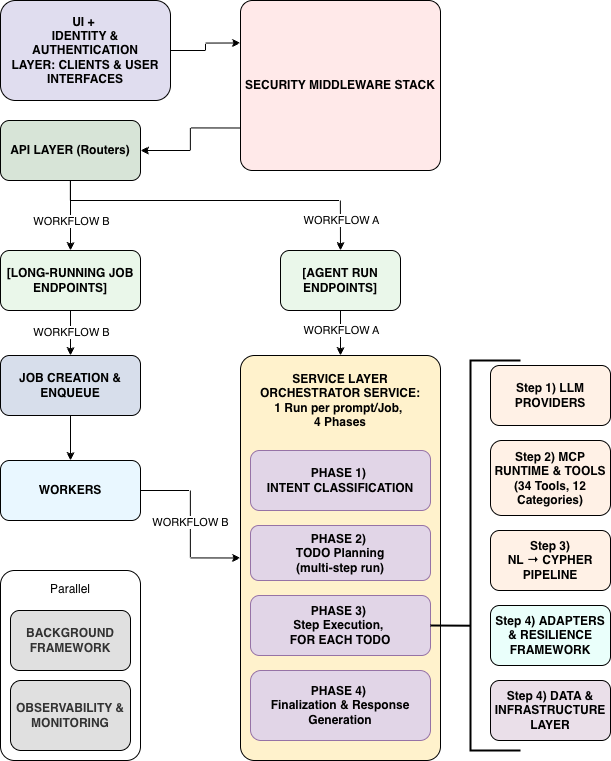

The diagram above was exported from draw.io. Its source (the exported page's mxGraphModel, read from the mxfile embedded in the PNG):
<mxGraphModel dx="5089" dy="2046" grid="1" gridSize="10" guides="1" tooltips="1" connect="1" arrows="1" fold="1" page="1" pageScale="1" pageWidth="850" pageHeight="1100" background="#ffffff" math="0" shadow="0">
  <root>
    <mxCell id="0" />
    <mxCell id="1" parent="0" />
    <mxCell id="POFxRG1FbyuLIQeXB4ws-40" edge="1" parent="1" source="POFxRG1FbyuLIQeXB4ws-1" style="edgeStyle=orthogonalEdgeStyle;rounded=0;orthogonalLoop=1;jettySize=auto;html=1;exitX=1;exitY=0.5;exitDx=0;exitDy=0;entryX=0;entryY=0.25;entryDx=0;entryDy=0;" target="POFxRG1FbyuLIQeXB4ws-2">
      <mxGeometry relative="1" as="geometry" />
    </mxCell>
    <mxCell id="POFxRG1FbyuLIQeXB4ws-1" parent="1" style="rounded=1;whiteSpace=wrap;html=1;fillColor=#E0DDEF;" value="&lt;span style=&quot;font-weight: 700;&quot;&gt;UI +&amp;nbsp;&lt;/span&gt;&lt;div&gt;&lt;span style=&quot;font-weight: 700;&quot;&gt;IDENTITY &amp;amp; AUTHENTICATION LAYER:&amp;nbsp;&lt;/span&gt;&lt;span style=&quot;color: light-dark(rgb(0, 0, 0), rgb(255, 255, 255)); font-weight: 700; background-color: transparent;&quot;&gt;CLIENTS &amp;amp; USER INTERFACES&lt;/span&gt;&lt;/div&gt;" vertex="1">
      <mxGeometry height="100" width="170" x="-1580" y="170" as="geometry" />
    </mxCell>
    <mxCell id="POFxRG1FbyuLIQeXB4ws-25" edge="1" parent="1" source="POFxRG1FbyuLIQeXB4ws-2" style="edgeStyle=orthogonalEdgeStyle;rounded=0;orthogonalLoop=1;jettySize=auto;html=1;exitX=0;exitY=0.75;exitDx=0;exitDy=0;entryX=1;entryY=0.5;entryDx=0;entryDy=0;" target="POFxRG1FbyuLIQeXB4ws-3">
      <mxGeometry relative="1" as="geometry" />
    </mxCell>
    <mxCell id="POFxRG1FbyuLIQeXB4ws-2" parent="1" style="rounded=1;whiteSpace=wrap;html=1;fillColor=#FFE9E9;arcSize=7;" value="&lt;b style=&quot;text-align: left;&quot;&gt;SECURITY&amp;nbsp;&lt;/b&gt;&lt;span style=&quot;font-weight: 700; background-color: transparent;&quot;&gt;MIDDLEWARE STACK&lt;/span&gt;" vertex="1">
      <mxGeometry height="170" width="200" x="-1340" y="170" as="geometry" />
    </mxCell>
    <mxCell id="POFxRG1FbyuLIQeXB4ws-26" edge="1" parent="1" source="POFxRG1FbyuLIQeXB4ws-3" style="edgeStyle=orthogonalEdgeStyle;rounded=0;orthogonalLoop=1;jettySize=auto;html=1;exitX=0.5;exitY=1;exitDx=0;exitDy=0;entryX=0.5;entryY=0;entryDx=0;entryDy=0;" target="POFxRG1FbyuLIQeXB4ws-4">
      <mxGeometry relative="1" as="geometry" />
    </mxCell>
    <mxCell id="POFxRG1FbyuLIQeXB4ws-28" connectable="0" parent="POFxRG1FbyuLIQeXB4ws-26" style="edgeLabel;html=1;align=center;verticalAlign=middle;resizable=0;points=[];" value="WORKFLOW B" vertex="1">
      <mxGeometry relative="1" x="0.21" y="1" as="geometry">
        <mxPoint x="-1" y="-3" as="offset" />
      </mxGeometry>
    </mxCell>
    <mxCell id="POFxRG1FbyuLIQeXB4ws-56" edge="1" parent="1" source="POFxRG1FbyuLIQeXB4ws-3" style="edgeStyle=orthogonalEdgeStyle;rounded=0;orthogonalLoop=1;jettySize=auto;html=1;entryX=0.5;entryY=0;entryDx=0;entryDy=0;" target="POFxRG1FbyuLIQeXB4ws-7">
      <mxGeometry relative="1" as="geometry">
        <Array as="points">
          <mxPoint x="-1510" y="370" />
          <mxPoint x="-1240" y="370" />
        </Array>
      </mxGeometry>
    </mxCell>
    <mxCell id="POFxRG1FbyuLIQeXB4ws-57" connectable="0" parent="POFxRG1FbyuLIQeXB4ws-56" style="edgeLabel;html=1;align=center;verticalAlign=middle;resizable=0;points=[];" value="WORKFLOW A" vertex="1">
      <mxGeometry relative="1" x="0.823" as="geometry">
        <mxPoint as="offset" />
      </mxGeometry>
    </mxCell>
    <mxCell id="POFxRG1FbyuLIQeXB4ws-3" parent="1" style="rounded=1;whiteSpace=wrap;html=1;fillColor=#D7E4D7;" value="&lt;b style=&quot;text-align: left;&quot;&gt;API LAYER (Routers)&lt;/b&gt;" vertex="1">
      <mxGeometry height="60" width="140" x="-1580" y="290" as="geometry" />
    </mxCell>
    <mxCell id="POFxRG1FbyuLIQeXB4ws-31" edge="1" parent="1" source="POFxRG1FbyuLIQeXB4ws-4" style="edgeStyle=orthogonalEdgeStyle;rounded=0;orthogonalLoop=1;jettySize=auto;html=1;entryX=0.5;entryY=0;entryDx=0;entryDy=0;" target="POFxRG1FbyuLIQeXB4ws-8">
      <mxGeometry relative="1" as="geometry" />
    </mxCell>
    <mxCell id="POFxRG1FbyuLIQeXB4ws-35" connectable="0" parent="POFxRG1FbyuLIQeXB4ws-31" style="edgeLabel;html=1;align=center;verticalAlign=middle;resizable=0;points=[];" value="WORKFLOW B" vertex="1">
      <mxGeometry relative="1" x="-0.1556" y="-1" as="geometry">
        <mxPoint x="1" y="1" as="offset" />
      </mxGeometry>
    </mxCell>
    <mxCell id="POFxRG1FbyuLIQeXB4ws-4" parent="1" style="rounded=1;whiteSpace=wrap;html=1;fillColor=#EAF7EA;" value="&lt;b style=&quot;text-align: left;&quot;&gt;[&lt;span style=&quot;background-color: transparent; color: light-dark(rgb(0, 0, 0), rgb(255, 255, 255));&quot;&gt;LONG-RUNNING JOB ENDPOINTS&lt;/span&gt;]&lt;/b&gt;" vertex="1">
      <mxGeometry height="60" width="140" x="-1580" y="420" as="geometry" />
    </mxCell>
    <mxCell id="POFxRG1FbyuLIQeXB4ws-30" edge="1" parent="1" source="POFxRG1FbyuLIQeXB4ws-7" style="edgeStyle=orthogonalEdgeStyle;rounded=0;orthogonalLoop=1;jettySize=auto;html=1;entryX=0.5;entryY=0;entryDx=0;entryDy=0;" target="POFxRG1FbyuLIQeXB4ws-10">
      <mxGeometry relative="1" as="geometry" />
    </mxCell>
    <mxCell id="POFxRG1FbyuLIQeXB4ws-36" connectable="0" parent="POFxRG1FbyuLIQeXB4ws-30" style="edgeLabel;html=1;align=center;verticalAlign=middle;resizable=0;points=[];" value="WORKFLOW A" vertex="1">
      <mxGeometry relative="1" x="-0.0921" as="geometry">
        <mxPoint y="-1" as="offset" />
      </mxGeometry>
    </mxCell>
    <mxCell id="POFxRG1FbyuLIQeXB4ws-7" parent="1" style="rounded=1;whiteSpace=wrap;html=1;fillColor=#EAF7EA;" value="&lt;b style=&quot;text-align: left;&quot;&gt;[AGENT RUN ENDPOINTS]&lt;/b&gt;" vertex="1">
      <mxGeometry height="60" width="120" x="-1300" y="420" as="geometry" />
    </mxCell>
    <mxCell id="POFxRG1FbyuLIQeXB4ws-32" edge="1" parent="1" source="POFxRG1FbyuLIQeXB4ws-8" style="edgeStyle=orthogonalEdgeStyle;rounded=0;orthogonalLoop=1;jettySize=auto;html=1;entryX=0.5;entryY=0;entryDx=0;entryDy=0;" target="POFxRG1FbyuLIQeXB4ws-9">
      <mxGeometry relative="1" as="geometry" />
    </mxCell>
    <mxCell id="POFxRG1FbyuLIQeXB4ws-8" parent="1" style="rounded=1;whiteSpace=wrap;html=1;fillColor=#D7DEEB;" value="&lt;b style=&quot;text-align: left;&quot;&gt;JOB CREATION &amp;amp; ENQUEUE&lt;/b&gt;" vertex="1">
      <mxGeometry height="60" width="140" x="-1580" y="525" as="geometry" />
    </mxCell>
    <mxCell id="POFxRG1FbyuLIQeXB4ws-58" edge="1" parent="1" source="POFxRG1FbyuLIQeXB4ws-9" style="edgeStyle=orthogonalEdgeStyle;rounded=0;orthogonalLoop=1;jettySize=auto;html=1;exitX=1;exitY=0.5;exitDx=0;exitDy=0;entryX=0;entryY=0.5;entryDx=0;entryDy=0;" target="POFxRG1FbyuLIQeXB4ws-10">
      <mxGeometry relative="1" as="geometry" />
    </mxCell>
    <mxCell id="POFxRG1FbyuLIQeXB4ws-59" connectable="0" parent="POFxRG1FbyuLIQeXB4ws-58" style="edgeLabel;html=1;align=center;verticalAlign=middle;resizable=0;points=[];" value="WORKFLOW B" vertex="1">
      <mxGeometry relative="1" x="-0.0316" y="-1" as="geometry">
        <mxPoint as="offset" />
      </mxGeometry>
    </mxCell>
    <mxCell id="POFxRG1FbyuLIQeXB4ws-9" parent="1" style="rounded=1;whiteSpace=wrap;html=1;fillColor=#E9F7FF;" value="&lt;span style=&quot;font-weight: 700;&quot;&gt;WORKERS&lt;/span&gt;" vertex="1">
      <mxGeometry height="60" width="140" x="-1580" y="630" as="geometry" />
    </mxCell>
    <mxCell id="POFxRG1FbyuLIQeXB4ws-10" parent="1" style="rounded=1;whiteSpace=wrap;html=1;fillColor=#FFF2CC;arcSize=7;" value="" vertex="1">
      <mxGeometry height="405" width="200" x="-1340" y="525" as="geometry" />
    </mxCell>
    <mxCell id="POFxRG1FbyuLIQeXB4ws-13" parent="1" style="rounded=1;whiteSpace=wrap;html=1;align=center;fillColor=#e1d5e7;strokeColor=#9673a6;" value="&lt;div style=&quot;&quot;&gt;&lt;b&gt;PHASE 1)&amp;nbsp;&lt;/b&gt;&lt;/div&gt;&lt;div style=&quot;&quot;&gt;&lt;b&gt;I&lt;/b&gt;&lt;b style=&quot;background-color: transparent; color: light-dark(rgb(0, 0, 0), rgb(255, 255, 255));&quot;&gt;NTENT CLASSIFICATION&lt;/b&gt;&lt;/div&gt;" vertex="1">
      <mxGeometry height="60" width="180" x="-1330" y="620" as="geometry" />
    </mxCell>
    <mxCell id="POFxRG1FbyuLIQeXB4ws-14" parent="1" style="rounded=1;whiteSpace=wrap;html=1;fillColor=#e1d5e7;strokeColor=#9673a6;" value="&lt;div style=&quot;&quot;&gt;&lt;span style=&quot;background-color: transparent;&quot;&gt;&lt;b&gt;PHASE 2)&amp;nbsp;&lt;/b&gt;&lt;/span&gt;&lt;/div&gt;&lt;div style=&quot;&quot;&gt;&lt;span style=&quot;background-color: transparent;&quot;&gt;&lt;b&gt;TODO Planning&lt;/b&gt;&lt;/span&gt;&lt;/div&gt;&lt;div style=&quot;&quot;&gt;&lt;b&gt;(multi-step run)&lt;/b&gt;&lt;/div&gt;&lt;div style=&quot;text-align: left;&quot;&gt;&lt;/div&gt;" vertex="1">
      <mxGeometry height="55" width="180" x="-1330" y="695" as="geometry" />
    </mxCell>
    <mxCell id="POFxRG1FbyuLIQeXB4ws-15" parent="1" style="rounded=1;whiteSpace=wrap;html=1;fillColor=#e1d5e7;align=center;strokeColor=#9673a6;" value="&lt;div style=&quot;&quot;&gt;&lt;b&gt;PHASE 3)&amp;nbsp;&lt;/b&gt;&lt;/div&gt;&lt;div style=&quot;&quot;&gt;&lt;b&gt;Step Execution,&amp;nbsp;&lt;/b&gt;&lt;/div&gt;&lt;div style=&quot;&quot;&gt;&lt;b&gt;&lt;span style=&quot;background-color: transparent; color: light-dark(rgb(0, 0, 0), rgb(255, 255, 255));&quot;&gt;FOR EACH TODO&lt;/span&gt;&lt;/b&gt;&lt;/div&gt;" vertex="1">
      <mxGeometry height="60" width="180" x="-1330" y="765" as="geometry" />
    </mxCell>
    <mxCell id="POFxRG1FbyuLIQeXB4ws-16" parent="1" style="rounded=1;whiteSpace=wrap;html=1;fillColor=#e1d5e7;strokeColor=#9673a6;" value="&lt;div style=&quot;&quot;&gt;&lt;b&gt;PHASE 4)&amp;nbsp;&lt;/b&gt;&lt;/div&gt;&lt;div style=&quot;&quot;&gt;&lt;b style=&quot;background-color: transparent; color: light-dark(rgb(0, 0, 0), rgb(255, 255, 255));&quot;&gt;Finalization &amp;amp;&amp;nbsp;&lt;/b&gt;&lt;b style=&quot;background-color: transparent; color: light-dark(rgb(0, 0, 0), rgb(255, 255, 255));&quot;&gt;Response Generation&lt;/b&gt;&lt;/div&gt;&lt;div style=&quot;text-align: left;&quot;&gt;&lt;/div&gt;" vertex="1">
      <mxGeometry height="70" width="180" x="-1330" y="840" as="geometry" />
    </mxCell>
    <mxCell id="POFxRG1FbyuLIQeXB4ws-19" parent="1" style="text;html=1;whiteSpace=wrap;strokeColor=none;fillColor=none;align=center;verticalAlign=middle;rounded=0;" value="&lt;span style=&quot;font-weight: 700;&quot;&gt;SERVICE LAYER&lt;/span&gt;&lt;div&gt;&lt;b style=&quot;background-color: transparent; color: light-dark(rgb(0, 0, 0), rgb(255, 255, 255));&quot;&gt;ORCHESTRATOR&amp;nbsp;&lt;/b&gt;&lt;b style=&quot;background-color: transparent; color: light-dark(rgb(0, 0, 0), rgb(255, 255, 255)); text-align: left;&quot;&gt;SERVICE&lt;/b&gt;&lt;b style=&quot;background-color: transparent; color: light-dark(rgb(0, 0, 0), rgb(255, 255, 255)); text-align: left;&quot;&gt;:&lt;/b&gt;&lt;/div&gt;&lt;div&gt;&lt;b style=&quot;background-color: transparent; color: light-dark(rgb(0, 0, 0), rgb(255, 255, 255)); text-align: left;&quot;&gt;1 Run per prompt/Job,&amp;nbsp;&lt;/b&gt;&lt;/div&gt;&lt;div&gt;&lt;span style=&quot;background-color: transparent; color: light-dark(rgb(0, 0, 0), rgb(255, 255, 255));&quot;&gt;&lt;b&gt;4 Phases&lt;/b&gt;&lt;/span&gt;&lt;/div&gt;" vertex="1">
      <mxGeometry height="30" width="180" x="-1330" y="555" as="geometry" />
    </mxCell>
    <mxCell id="POFxRG1FbyuLIQeXB4ws-47" parent="1" style="rounded=1;whiteSpace=wrap;html=1;fillColor=#FFF1E6;strokeColor=default;" value="&lt;span style=&quot;font-weight: 700; text-align: left;&quot;&gt;Step 1) LLM PROVIDERS&lt;/span&gt;" vertex="1">
      <mxGeometry height="60" width="120" x="-1090" y="535" as="geometry" />
    </mxCell>
    <mxCell id="POFxRG1FbyuLIQeXB4ws-48" parent="1" style="rounded=1;whiteSpace=wrap;html=1;fillColor=#FFF1E6;" value="&lt;span style=&quot;font-weight: 700; text-align: left;&quot;&gt;Step 2)&amp;nbsp;&lt;/span&gt;&lt;span style=&quot;font-weight: 700; text-align: left; background-color: transparent; color: light-dark(rgb(0, 0, 0), rgb(255, 255, 255));&quot;&gt;MCP RUNTIME &amp;amp; TOOLS (34 Tools, 12 Categories)&lt;/span&gt;" vertex="1">
      <mxGeometry height="75" width="120" x="-1090" y="610" as="geometry" />
    </mxCell>
    <mxCell id="POFxRG1FbyuLIQeXB4ws-49" parent="1" style="rounded=1;whiteSpace=wrap;html=1;fillColor=#FFF1E6;" value="&lt;b&gt;Step 3) NL&amp;nbsp;&lt;span style=&quot;text-align: left;&quot;&gt;→&lt;/span&gt;&amp;nbsp;CYPHER PIPELINE&lt;/b&gt;" vertex="1">
      <mxGeometry height="60" width="120" x="-1090" y="700" as="geometry" />
    </mxCell>
    <mxCell id="POFxRG1FbyuLIQeXB4ws-50" parent="1" style="rounded=1;whiteSpace=wrap;html=1;fillColor=#EAFFFB;" value="&lt;span style=&quot;font-weight: 700;&quot;&gt;Step 4)&amp;nbsp;&lt;/span&gt;&lt;span style=&quot;font-weight: 700; background-color: transparent; color: light-dark(rgb(0, 0, 0), rgb(255, 255, 255));&quot;&gt;ADAPTERS &amp;amp; RESILIENCE FRAMEWORK&lt;/span&gt;" vertex="1">
      <mxGeometry height="60" width="120" x="-1090" y="775" as="geometry" />
    </mxCell>
    <mxCell id="POFxRG1FbyuLIQeXB4ws-51" parent="1" style="rounded=1;whiteSpace=wrap;html=1;fillColor=#EADFE9;" value="&lt;span style=&quot;font-weight: 700;&quot;&gt;Step 4) DATA &amp;amp; INFRASTRUCTURE LAYER&lt;/span&gt;" vertex="1">
      <mxGeometry height="60" width="120" x="-1090" y="850" as="geometry" />
    </mxCell>
    <mxCell id="POFxRG1FbyuLIQeXB4ws-62" parent="1" style="rounded=1;whiteSpace=wrap;html=1;arcSize=10;" value="" vertex="1">
      <mxGeometry height="190" width="140" x="-1580" y="740" as="geometry" />
    </mxCell>
    <mxCell id="POFxRG1FbyuLIQeXB4ws-61" parent="1" style="text;html=1;whiteSpace=wrap;strokeColor=none;fillColor=none;align=center;verticalAlign=middle;rounded=0;" value="Parallel" vertex="1">
      <mxGeometry height="37.5" width="60" x="-1540" y="740" as="geometry" />
    </mxCell>
    <mxCell id="POFxRG1FbyuLIQeXB4ws-11" parent="1" style="rounded=1;whiteSpace=wrap;html=1;fillColor=#E0E0E0;" value="&lt;b style=&quot;color: rgb(51, 51, 51); text-align: left;&quot;&gt;BACKGROUND FRAMEWORK&lt;/b&gt;" vertex="1">
      <mxGeometry height="60" width="120" x="-1570" y="780" as="geometry" />
    </mxCell>
    <mxCell id="POFxRG1FbyuLIQeXB4ws-12" parent="1" style="rounded=1;whiteSpace=wrap;html=1;fillColor=#E0E0E0;" value="&lt;b style=&quot;color: rgb(51, 51, 51); text-align: left;&quot;&gt;OBSERVABILITY &amp;amp; MONITORING&lt;/b&gt;" vertex="1">
      <mxGeometry height="70" width="120" x="-1570" y="850" as="geometry" />
    </mxCell>
    <mxCell id="POFxRG1FbyuLIQeXB4ws-63" parent="1" style="strokeWidth=2;html=1;shape=mxgraph.flowchart.annotation_1;align=left;pointerEvents=1;" value="" vertex="1">
      <mxGeometry height="390" width="50" x="-1110" y="530" as="geometry" />
    </mxCell>
    <mxCell id="POFxRG1FbyuLIQeXB4ws-64" edge="1" parent="1" source="POFxRG1FbyuLIQeXB4ws-63" style="endArrow=none;html=1;rounded=0;entryX=1;entryY=0.5;entryDx=0;entryDy=0;strokeWidth=2;exitX=-0.006;exitY=0.68;exitDx=0;exitDy=0;exitPerimeter=0;" target="POFxRG1FbyuLIQeXB4ws-15" value="">
      <mxGeometry height="50" relative="1" width="50" as="geometry">
        <mxPoint x="-1110" y="795" as="sourcePoint" />
        <mxPoint x="-1120" y="650" as="targetPoint" />
      </mxGeometry>
    </mxCell>
  </root>
</mxGraphModel>